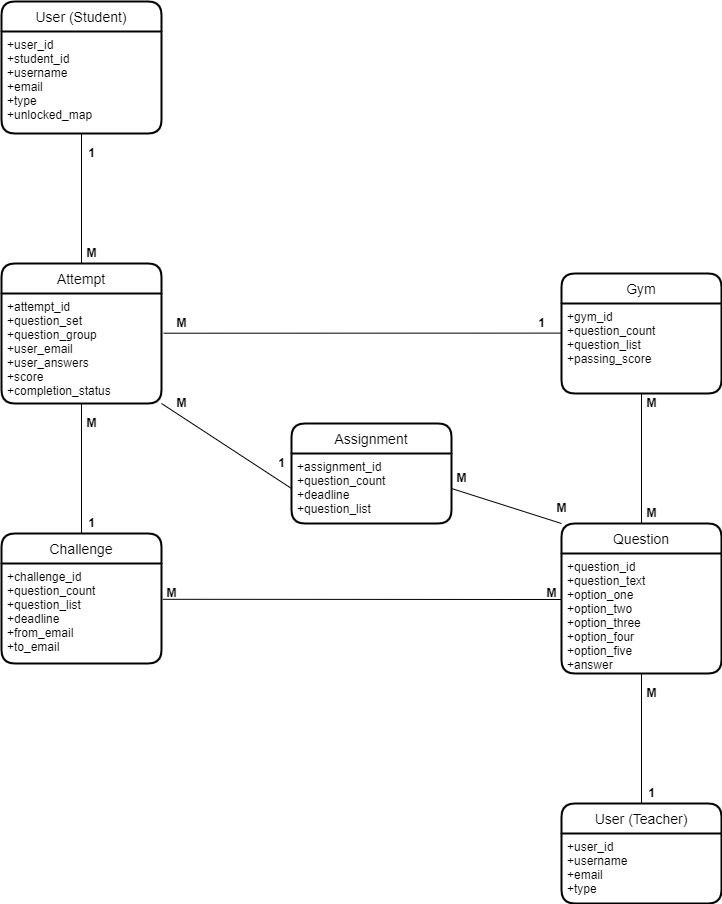

The diagram above was exported from draw.io. Its source (the exported page's mxGraphModel, read from the mxfile embedded in the PNG):
<mxGraphModel dx="1117" dy="637" grid="1" gridSize="10" guides="1" tooltips="1" connect="1" arrows="1" fold="1" page="1" pageScale="1" pageWidth="850" pageHeight="1100" math="0" shadow="0">
  <root>
    <mxCell id="XR874rjmJc-7caHUaUfo-0" />
    <mxCell id="XR874rjmJc-7caHUaUfo-1" parent="XR874rjmJc-7caHUaUfo-0" />
    <mxCell id="RsoYcr0lsw06pFkmbqe8-0" value="User (Student)" style="swimlane;childLayout=stackLayout;horizontal=1;startSize=30;horizontalStack=0;rounded=1;fontSize=14;fontStyle=0;strokeWidth=2;resizeParent=0;resizeLast=1;shadow=0;dashed=0;align=center;" parent="XR874rjmJc-7caHUaUfo-1" vertex="1">
      <mxGeometry x="40" y="21" width="160" height="132" as="geometry" />
    </mxCell>
    <mxCell id="RsoYcr0lsw06pFkmbqe8-1" value="+user_id&#10;+student_id&#10;+username&#10;+email&#10;+type&#10;+unlocked_map" style="align=left;strokeColor=none;fillColor=none;spacingLeft=4;fontSize=12;verticalAlign=top;resizable=0;rotatable=0;part=1;" parent="RsoYcr0lsw06pFkmbqe8-0" vertex="1">
      <mxGeometry y="30" width="160" height="102" as="geometry" />
    </mxCell>
    <mxCell id="RsoYcr0lsw06pFkmbqe8-2" value="Attempt" style="swimlane;childLayout=stackLayout;horizontal=1;startSize=30;horizontalStack=0;rounded=1;fontSize=14;fontStyle=0;strokeWidth=2;resizeParent=0;resizeLast=1;shadow=0;dashed=0;align=center;" parent="XR874rjmJc-7caHUaUfo-1" vertex="1">
      <mxGeometry x="40" y="283" width="160" height="140" as="geometry" />
    </mxCell>
    <mxCell id="RsoYcr0lsw06pFkmbqe8-3" value="+attempt_id&#10;+question_set&#10;+question_group&#10;+user_email&#10;+user_answers&#10;+score&#10;+completion_status" style="align=left;strokeColor=none;fillColor=none;spacingLeft=4;fontSize=12;verticalAlign=top;resizable=0;rotatable=0;part=1;" parent="RsoYcr0lsw06pFkmbqe8-2" vertex="1">
      <mxGeometry y="30" width="160" height="110" as="geometry" />
    </mxCell>
    <mxCell id="d97dn91kCROKgFXQ9LMq-3" value="" style="endArrow=none;html=1;rounded=0;exitX=0.5;exitY=1;exitDx=0;exitDy=0;entryX=0.5;entryY=0;entryDx=0;entryDy=0;" parent="XR874rjmJc-7caHUaUfo-1" source="RsoYcr0lsw06pFkmbqe8-1" target="RsoYcr0lsw06pFkmbqe8-2" edge="1">
      <mxGeometry relative="1" as="geometry">
        <mxPoint x="200" y="143" as="sourcePoint" />
        <mxPoint x="360" y="143" as="targetPoint" />
      </mxGeometry>
    </mxCell>
    <mxCell id="WpgS3SE0BOqM-gnL2gHn-0" value="&lt;font style=&quot;font-size: 12px&quot;&gt;1&lt;/font&gt;" style="text;strokeColor=none;fillColor=none;html=1;fontSize=24;fontStyle=1;verticalAlign=middle;align=center;" parent="XR874rjmJc-7caHUaUfo-1" vertex="1">
      <mxGeometry x="110" y="153" width="40" height="30" as="geometry" />
    </mxCell>
    <mxCell id="WpgS3SE0BOqM-gnL2gHn-1" value="&lt;font style=&quot;font-size: 12px&quot;&gt;M&lt;/font&gt;" style="text;strokeColor=none;fillColor=none;html=1;fontSize=24;fontStyle=1;verticalAlign=middle;align=center;" parent="XR874rjmJc-7caHUaUfo-1" vertex="1">
      <mxGeometry x="110" y="253" width="40" height="30" as="geometry" />
    </mxCell>
    <mxCell id="mvwHIjr1RzgEIugFC0Dy-0" value="Challenge" style="swimlane;childLayout=stackLayout;horizontal=1;startSize=30;horizontalStack=0;rounded=1;fontSize=14;fontStyle=0;strokeWidth=2;resizeParent=0;resizeLast=1;shadow=0;dashed=0;align=center;" parent="XR874rjmJc-7caHUaUfo-1" vertex="1">
      <mxGeometry x="40" y="553" width="160" height="130" as="geometry" />
    </mxCell>
    <mxCell id="mvwHIjr1RzgEIugFC0Dy-1" value="+challenge_id&#10;+question_count&#10;+question_list&#10;+deadline&#10;+from_email&#10;+to_email" style="align=left;strokeColor=none;fillColor=none;spacingLeft=4;fontSize=12;verticalAlign=top;resizable=0;rotatable=0;part=1;" parent="mvwHIjr1RzgEIugFC0Dy-0" vertex="1">
      <mxGeometry y="30" width="160" height="100" as="geometry" />
    </mxCell>
    <mxCell id="mvwHIjr1RzgEIugFC0Dy-2" value="" style="endArrow=none;html=1;rounded=0;exitX=0.5;exitY=1;exitDx=0;exitDy=0;entryX=0.5;entryY=0;entryDx=0;entryDy=0;" parent="XR874rjmJc-7caHUaUfo-1" source="RsoYcr0lsw06pFkmbqe8-3" target="mvwHIjr1RzgEIugFC0Dy-0" edge="1">
      <mxGeometry relative="1" as="geometry">
        <mxPoint x="200" y="353" as="sourcePoint" />
        <mxPoint x="360" y="353" as="targetPoint" />
      </mxGeometry>
    </mxCell>
    <mxCell id="mvwHIjr1RzgEIugFC0Dy-3" value="&lt;font style=&quot;font-size: 12px&quot;&gt;1&lt;/font&gt;" style="text;strokeColor=none;fillColor=none;html=1;fontSize=24;fontStyle=1;verticalAlign=middle;align=center;" parent="XR874rjmJc-7caHUaUfo-1" vertex="1">
      <mxGeometry x="110" y="523" width="40" height="30" as="geometry" />
    </mxCell>
    <mxCell id="1G_0d6R2bHSICxWFLWEm-0" value="&lt;font style=&quot;font-size: 12px&quot;&gt;M&lt;/font&gt;" style="text;strokeColor=none;fillColor=none;html=1;fontSize=24;fontStyle=1;verticalAlign=middle;align=center;" parent="XR874rjmJc-7caHUaUfo-1" vertex="1">
      <mxGeometry x="110" y="423" width="40" height="30" as="geometry" />
    </mxCell>
    <mxCell id="1G_0d6R2bHSICxWFLWEm-1" value="Assignment" style="swimlane;childLayout=stackLayout;horizontal=1;startSize=30;horizontalStack=0;rounded=1;fontSize=14;fontStyle=0;strokeWidth=2;resizeParent=0;resizeLast=1;shadow=0;dashed=0;align=center;" parent="XR874rjmJc-7caHUaUfo-1" vertex="1">
      <mxGeometry x="330" y="443" width="160" height="100" as="geometry" />
    </mxCell>
    <mxCell id="1G_0d6R2bHSICxWFLWEm-2" value="+assignment_id&#10;+question_count&#10;+deadline&#10;+question_list" style="align=left;strokeColor=none;fillColor=none;spacingLeft=4;fontSize=12;verticalAlign=top;resizable=0;rotatable=0;part=1;" parent="1G_0d6R2bHSICxWFLWEm-1" vertex="1">
      <mxGeometry y="30" width="160" height="70" as="geometry" />
    </mxCell>
    <mxCell id="erQl8_V-N7lcb8UmLnVl-1" value="" style="endArrow=none;html=1;rounded=0;entryX=0;entryY=0.5;entryDx=0;entryDy=0;exitX=1;exitY=1;exitDx=0;exitDy=0;" parent="XR874rjmJc-7caHUaUfo-1" source="RsoYcr0lsw06pFkmbqe8-3" target="1G_0d6R2bHSICxWFLWEm-2" edge="1">
      <mxGeometry relative="1" as="geometry">
        <mxPoint x="200" y="423" as="sourcePoint" />
        <mxPoint x="340" y="543" as="targetPoint" />
      </mxGeometry>
    </mxCell>
    <mxCell id="erQl8_V-N7lcb8UmLnVl-2" value="&lt;font style=&quot;font-size: 12px&quot;&gt;M&lt;/font&gt;" style="text;strokeColor=none;fillColor=none;html=1;fontSize=24;fontStyle=1;verticalAlign=middle;align=center;" parent="XR874rjmJc-7caHUaUfo-1" vertex="1">
      <mxGeometry x="200" y="403" width="40" height="30" as="geometry" />
    </mxCell>
    <mxCell id="erQl8_V-N7lcb8UmLnVl-3" value="&lt;font style=&quot;font-size: 12px&quot;&gt;1&lt;/font&gt;" style="text;strokeColor=none;fillColor=none;html=1;fontSize=24;fontStyle=1;verticalAlign=middle;align=center;" parent="XR874rjmJc-7caHUaUfo-1" vertex="1">
      <mxGeometry x="300" y="463" width="40" height="30" as="geometry" />
    </mxCell>
    <mxCell id="erQl8_V-N7lcb8UmLnVl-4" value="Gym" style="swimlane;childLayout=stackLayout;horizontal=1;startSize=30;horizontalStack=0;rounded=1;fontSize=14;fontStyle=0;strokeWidth=2;resizeParent=0;resizeLast=1;shadow=0;dashed=0;align=center;" parent="XR874rjmJc-7caHUaUfo-1" vertex="1">
      <mxGeometry x="600" y="293" width="160" height="120" as="geometry" />
    </mxCell>
    <mxCell id="erQl8_V-N7lcb8UmLnVl-5" value="+gym_id&#10;+question_count&#10;+question_list&#10;+passing_score" style="align=left;strokeColor=none;fillColor=none;spacingLeft=4;fontSize=12;verticalAlign=top;resizable=0;rotatable=0;part=1;" parent="erQl8_V-N7lcb8UmLnVl-4" vertex="1">
      <mxGeometry y="30" width="160" height="90" as="geometry" />
    </mxCell>
    <mxCell id="erQl8_V-N7lcb8UmLnVl-6" value="" style="endArrow=none;html=1;rounded=0;exitX=1.013;exitY=0.361;exitDx=0;exitDy=0;entryX=0.002;entryY=0.329;entryDx=0;entryDy=0;exitPerimeter=0;entryPerimeter=0;" parent="XR874rjmJc-7caHUaUfo-1" source="RsoYcr0lsw06pFkmbqe8-3" target="erQl8_V-N7lcb8UmLnVl-5" edge="1">
      <mxGeometry relative="1" as="geometry">
        <mxPoint x="390" y="453" as="sourcePoint" />
        <mxPoint x="550" y="453" as="targetPoint" />
      </mxGeometry>
    </mxCell>
    <mxCell id="erQl8_V-N7lcb8UmLnVl-7" value="&lt;font style=&quot;font-size: 12px&quot;&gt;M&lt;/font&gt;" style="text;strokeColor=none;fillColor=none;html=1;fontSize=24;fontStyle=1;verticalAlign=middle;align=center;" parent="XR874rjmJc-7caHUaUfo-1" vertex="1">
      <mxGeometry x="200" y="323" width="40" height="30" as="geometry" />
    </mxCell>
    <mxCell id="erQl8_V-N7lcb8UmLnVl-8" value="&lt;font style=&quot;font-size: 12px&quot;&gt;1&lt;/font&gt;" style="text;strokeColor=none;fillColor=none;html=1;fontSize=24;fontStyle=1;verticalAlign=middle;align=center;" parent="XR874rjmJc-7caHUaUfo-1" vertex="1">
      <mxGeometry x="560" y="323" width="40" height="30" as="geometry" />
    </mxCell>
    <mxCell id="erQl8_V-N7lcb8UmLnVl-9" value="Question" style="swimlane;childLayout=stackLayout;horizontal=1;startSize=30;horizontalStack=0;rounded=1;fontSize=14;fontStyle=0;strokeWidth=2;resizeParent=0;resizeLast=1;shadow=0;dashed=0;align=center;" parent="XR874rjmJc-7caHUaUfo-1" vertex="1">
      <mxGeometry x="600" y="543" width="160" height="150" as="geometry" />
    </mxCell>
    <mxCell id="erQl8_V-N7lcb8UmLnVl-10" value="+question_id&#10;+question_text&#10;+option_one&#10;+option_two&#10;+option_three&#10;+option_four&#10;+option_five&#10;+answer" style="align=left;strokeColor=none;fillColor=none;spacingLeft=4;fontSize=12;verticalAlign=top;resizable=0;rotatable=0;part=1;" parent="erQl8_V-N7lcb8UmLnVl-9" vertex="1">
      <mxGeometry y="30" width="160" height="120" as="geometry" />
    </mxCell>
    <mxCell id="erQl8_V-N7lcb8UmLnVl-11" value="" style="endArrow=none;html=1;rounded=0;entryX=0.5;entryY=0;entryDx=0;entryDy=0;exitX=0.5;exitY=1;exitDx=0;exitDy=0;" parent="XR874rjmJc-7caHUaUfo-1" source="erQl8_V-N7lcb8UmLnVl-5" target="erQl8_V-N7lcb8UmLnVl-9" edge="1">
      <mxGeometry relative="1" as="geometry">
        <mxPoint x="350" y="483" as="sourcePoint" />
        <mxPoint x="510" y="483" as="targetPoint" />
      </mxGeometry>
    </mxCell>
    <mxCell id="ZAkMKLiMGnAeDebXoxq7-0" value="&lt;font style=&quot;font-size: 12px&quot;&gt;M&lt;/font&gt;" style="text;strokeColor=none;fillColor=none;html=1;fontSize=24;fontStyle=1;verticalAlign=middle;align=center;" parent="XR874rjmJc-7caHUaUfo-1" vertex="1">
      <mxGeometry x="670" y="403" width="40" height="30" as="geometry" />
    </mxCell>
    <mxCell id="ZAkMKLiMGnAeDebXoxq7-1" value="&lt;font style=&quot;font-size: 12px&quot;&gt;M&lt;/font&gt;" style="text;strokeColor=none;fillColor=none;html=1;fontSize=24;fontStyle=1;verticalAlign=middle;align=center;" parent="XR874rjmJc-7caHUaUfo-1" vertex="1">
      <mxGeometry x="670" y="513" width="40" height="30" as="geometry" />
    </mxCell>
    <mxCell id="ZAkMKLiMGnAeDebXoxq7-2" value="" style="endArrow=none;html=1;rounded=0;exitX=1.008;exitY=0.358;exitDx=0;exitDy=0;exitPerimeter=0;" parent="XR874rjmJc-7caHUaUfo-1" source="mvwHIjr1RzgEIugFC0Dy-1" edge="1">
      <mxGeometry relative="1" as="geometry">
        <mxPoint x="350" y="483" as="sourcePoint" />
        <mxPoint x="600" y="619" as="targetPoint" />
      </mxGeometry>
    </mxCell>
    <mxCell id="ZAkMKLiMGnAeDebXoxq7-4" value="&lt;font style=&quot;font-size: 12px&quot;&gt;M&lt;/font&gt;" style="text;strokeColor=none;fillColor=none;html=1;fontSize=24;fontStyle=1;verticalAlign=middle;align=center;" parent="XR874rjmJc-7caHUaUfo-1" vertex="1">
      <mxGeometry x="190" y="593" width="40" height="30" as="geometry" />
    </mxCell>
    <mxCell id="ZAkMKLiMGnAeDebXoxq7-5" value="&lt;font style=&quot;font-size: 12px&quot;&gt;M&lt;/font&gt;" style="text;strokeColor=none;fillColor=none;html=1;fontSize=24;fontStyle=1;verticalAlign=middle;align=center;" parent="XR874rjmJc-7caHUaUfo-1" vertex="1">
      <mxGeometry x="570" y="593" width="40" height="30" as="geometry" />
    </mxCell>
    <mxCell id="ZAkMKLiMGnAeDebXoxq7-6" value="" style="endArrow=none;html=1;rounded=0;exitX=1;exitY=0.5;exitDx=0;exitDy=0;entryX=0;entryY=0;entryDx=0;entryDy=0;" parent="XR874rjmJc-7caHUaUfo-1" source="1G_0d6R2bHSICxWFLWEm-2" target="erQl8_V-N7lcb8UmLnVl-9" edge="1">
      <mxGeometry relative="1" as="geometry">
        <mxPoint x="420" y="493" as="sourcePoint" />
        <mxPoint x="580" y="493" as="targetPoint" />
      </mxGeometry>
    </mxCell>
    <mxCell id="ZAkMKLiMGnAeDebXoxq7-7" value="&lt;font style=&quot;font-size: 12px&quot;&gt;M&lt;/font&gt;" style="text;strokeColor=none;fillColor=none;html=1;fontSize=24;fontStyle=1;verticalAlign=middle;align=center;" parent="XR874rjmJc-7caHUaUfo-1" vertex="1">
      <mxGeometry x="480" y="478" width="40" height="30" as="geometry" />
    </mxCell>
    <mxCell id="ZAkMKLiMGnAeDebXoxq7-8" value="&lt;font style=&quot;font-size: 12px&quot;&gt;M&lt;/font&gt;" style="text;strokeColor=none;fillColor=none;html=1;fontSize=24;fontStyle=1;verticalAlign=middle;align=center;" parent="XR874rjmJc-7caHUaUfo-1" vertex="1">
      <mxGeometry x="580" y="508" width="40" height="30" as="geometry" />
    </mxCell>
    <mxCell id="ZAkMKLiMGnAeDebXoxq7-9" value="User (Teacher)" style="swimlane;childLayout=stackLayout;horizontal=1;startSize=30;horizontalStack=0;rounded=1;fontSize=14;fontStyle=0;strokeWidth=2;resizeParent=0;resizeLast=1;shadow=0;dashed=0;align=center;" parent="XR874rjmJc-7caHUaUfo-1" vertex="1">
      <mxGeometry x="600" y="823" width="160" height="100" as="geometry" />
    </mxCell>
    <mxCell id="ZAkMKLiMGnAeDebXoxq7-10" value="+user_id&#10;+username&#10;+email&#10;+type" style="align=left;strokeColor=none;fillColor=none;spacingLeft=4;fontSize=12;verticalAlign=top;resizable=0;rotatable=0;part=1;" parent="ZAkMKLiMGnAeDebXoxq7-9" vertex="1">
      <mxGeometry y="30" width="160" height="70" as="geometry" />
    </mxCell>
    <mxCell id="ZAkMKLiMGnAeDebXoxq7-11" value="" style="endArrow=none;html=1;rounded=0;exitX=0.5;exitY=1;exitDx=0;exitDy=0;entryX=0.5;entryY=0;entryDx=0;entryDy=0;" parent="XR874rjmJc-7caHUaUfo-1" source="erQl8_V-N7lcb8UmLnVl-10" target="ZAkMKLiMGnAeDebXoxq7-9" edge="1">
      <mxGeometry relative="1" as="geometry">
        <mxPoint x="300" y="773" as="sourcePoint" />
        <mxPoint x="460" y="773" as="targetPoint" />
      </mxGeometry>
    </mxCell>
    <mxCell id="ZAkMKLiMGnAeDebXoxq7-12" value="&lt;font style=&quot;font-size: 12px&quot;&gt;M&lt;/font&gt;" style="text;strokeColor=none;fillColor=none;html=1;fontSize=24;fontStyle=1;verticalAlign=middle;align=center;" parent="XR874rjmJc-7caHUaUfo-1" vertex="1">
      <mxGeometry x="670" y="693" width="40" height="30" as="geometry" />
    </mxCell>
    <mxCell id="ZAkMKLiMGnAeDebXoxq7-13" value="&lt;font style=&quot;font-size: 12px&quot;&gt;1&lt;/font&gt;" style="text;strokeColor=none;fillColor=none;html=1;fontSize=24;fontStyle=1;verticalAlign=middle;align=center;" parent="XR874rjmJc-7caHUaUfo-1" vertex="1">
      <mxGeometry x="670" y="793" width="40" height="30" as="geometry" />
    </mxCell>
  </root>
</mxGraphModel>